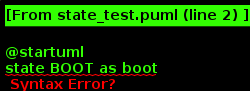

The diagram above was rendered by PlantUML. Its source (embedded in the PNG):
@startuml
state BOOT as boot
state READY as ready
BOOT --> READY
@enduml